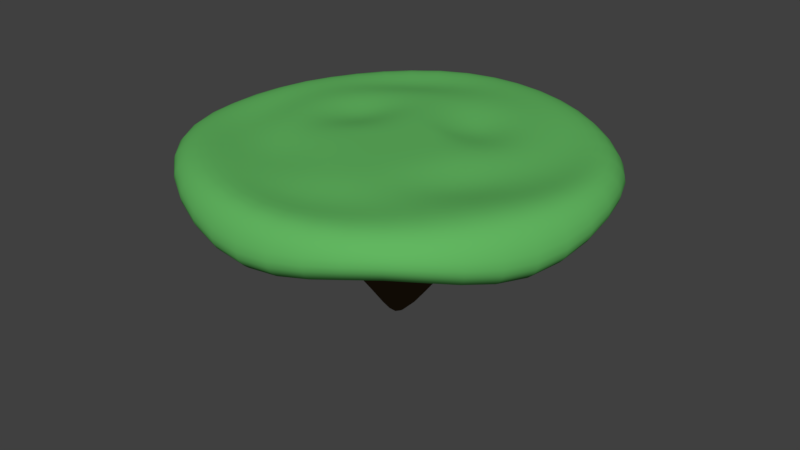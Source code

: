 # Source: Ground.blend  (saved by Blender 2.79.0; exported with 4.5.12 LTS)
import bpy
from mathutils import Matrix  # noqa: F401  (used for matrix-valued properties, if any)

bpy.ops.wm.read_factory_settings(use_empty=True)
scene = bpy.context.scene
scene.name = 'Scene'

# ---- collections
col_collection_1 = bpy.data.collections.new('Collection 1'); scene.collection.children.link(col_collection_1)

# ---- materials (node trees are filled in below, after node groups)
mat_grass = bpy.data.materials.new('Grass')
mat_grass.alpha_threshold = 0.0
mat_grass.use_transparent_shadow = False
mat_grass.diffuse_color = (0.122, 0.4672, 0.1174, 1.0)
mat_grass.roughness = 0.5
mat_ground_dirt = bpy.data.materials.new('Ground_Dirt')
mat_ground_dirt.alpha_threshold = 0.0
mat_ground_dirt.use_transparent_shadow = False
mat_ground_dirt.diffuse_color = (0.1025, 0.06588, 0.03124, 1.0)
mat_ground_dirt.roughness = 0.5
mat_ground_dirt.specular_intensity = 0.02632

# ---- material node trees

# ---- world
world_world = bpy.data.worlds.new('World'); scene.world = world_world
world_world.color = (0.05088, 0.05088, 0.05088)
world_world.use_sun_shadow = False
world_world.sun_shadow_jitter_overblur = 0.0
world_world.cycles.sampling_method = 'MANUAL'

# ---- meshes
me_circle = bpy.data.meshes.new('Circle')
me_circle.from_pydata([(-6.541e-10, 0.4459, -0.001594), (-0.2621, 0.3607, -0.001594), (-0.424, 0.1378, -0.001594), (-0.424, -0.1378, -0.001594), (-0.2621, -0.3607, -0.001594), (3.832e-08, -0.4459, -0.001594), (0.2621, -0.3607, -0.001594), (0.424, -0.1378, -0.001594), (0.424, 0.1378, -0.001594), (0.2621, 0.3607, -0.001594), (-1.134e-08, 0.08743, -0.001594), (-0.05139, 0.07074, -0.001594), (-0.08315, 0.02702, -0.001594), (-0.08315, -0.02702, -0.001594), (-0.05139, -0.07074, -0.001594), (-3.692e-09, -0.08743, -0.001594), (0.05139, -0.07074, -0.001594), (0.08315, -0.02702, -0.001594), (0.08315, 0.02702, -0.001594), (0.05139, 0.07074, -0.001594), (-0.2072, 0.2851, -0.03374), (-0.1545, 0.2127, -0.001594), (-0.1018, 0.1402, -0.001594), (-0.1648, 0.05354, -0.03374), (-0.25, 0.08123, -0.001594), (-0.3352, 0.1089, -0.001594), (0.3352, 0.1089, -0.03374), (0.25, 0.08123, -0.001594), (0.1648, 0.05354, -0.001594), (0.1018, 0.1402, -0.03374), (0.1545, 0.2127, -0.001594), (0.2072, 0.2851, -0.001594), (2.738e-08, -0.3525, -0.03374), (1.687e-08, -0.2629, -0.001594), (6.367e-09, -0.1732, -0.001594), (0.1018, -0.1402, -0.001594), (0.1545, -0.2127, -0.001594), (0.2072, -0.2851, -0.001594), (-0.1648, -0.05354, -0.001594), (-0.25, -0.08123, -0.001594), (-0.3352, -0.1089, -0.03374), (-8.779e-09, 0.1732, -0.001594), (-6.108e-09, 0.2629, -0.001594), (-3.438e-09, 0.3525, -0.001594), (0.1648, -0.05354, -0.001594), (0.25, -0.08123, -0.03374), (0.3352, -0.1089, -0.001594), (-0.1018, -0.1402, -0.001594), (-0.1545, -0.2127, -0.03374), (-0.2072, -0.2851, -0.001594), (-0.0122, -0.0168, -0.001594), (0.0122, 0.0168, -0.001594), (0.03195, 0.04397, -0.001594), (-0.03195, -0.04397, -0.001594), (-6.541e-10, 0.4459, -0.06635), (-0.2621, 0.3607, -0.06635), (-0.424, 0.1378, -0.1543), (-0.424, -0.1378, -0.06635), (-0.2621, -0.3607, -0.06635), (3.832e-08, -0.4459, -0.1543), (0.2621, -0.3607, -0.06635), (0.424, -0.1378, -0.1569), (0.424, 0.1378, -0.06635), (0.2621, 0.3607, -0.1543), (-0.4646, 0.1509, -0.122), (-0.2871, 0.3952, -0.03397), (0.2871, 0.3952, -0.122), (0.4646, 0.1509, -0.03397), (0.2871, -0.3952, -0.03397), (4.23e-08, -0.4885, -0.122), (-0.4646, -0.1509, -0.03397), (-4.002e-10, 0.4885, -0.03397), (0.4646, -0.1509, -0.1245), (-0.2871, -0.3952, -0.03397), (-6.541e-10, 0.4459, -0.06635), (-0.2621, 0.3607, -0.06635), (-0.424, 0.1378, -0.06635), (-0.424, -0.1378, -0.06635), (-0.2621, -0.3607, -0.06635), (3.832e-08, -0.4459, -0.06635), (0.2621, -0.3607, -0.06635), (0.424, -0.1378, -0.06635), (0.424, 0.1378, -0.06635), (0.2621, 0.3607, -0.06635), (-4.078e-09, 0.1582, -0.204), (-0.09296, 0.128, -0.204), (-0.1504, 0.04887, -0.204), (-0.1504, -0.04887, -0.204), (-0.09296, -0.128, -0.204), (9.748e-09, -0.1582, -0.204), (0.09296, -0.128, -0.204), (0.1504, -0.04887, -0.204), (0.1504, 0.04887, -0.204), (0.09296, 0.128, -0.204), (-5.609e-09, 0.02951, -0.4069), (-0.01734, 0.02387, -0.4069), (-0.02806, 0.009118, -0.4069), (-0.02806, -0.009118, -0.4069), (-0.01734, -0.02387, -0.4069), (-3.03e-09, -0.02951, -0.4069), (0.01734, -0.02387, -0.4069), (0.02806, -0.009118, -0.4069), (0.02806, 0.009118, -0.4069), (0.01734, 0.02387, -0.4069)], [], [(23, 12, 11, 22), (29, 19, 18, 28), (35, 16, 15, 34), (38, 13, 12, 23), (41, 10, 19, 29), (44, 17, 16, 35), (47, 14, 13, 38), (22, 11, 10, 41), (28, 18, 17, 44), (34, 15, 14, 47), (5, 32, 49, 4), (32, 33, 48, 49), (33, 34, 47, 48), (8, 26, 46, 7), (26, 27, 45, 46), (27, 28, 44, 45), (1, 20, 43, 0), (20, 21, 42, 43), (21, 22, 41, 42), (4, 49, 40, 3), (49, 48, 39, 40), (48, 47, 38, 39), (7, 46, 37, 6), (46, 45, 36, 37), (45, 44, 35, 36), (0, 43, 31, 9), (43, 42, 30, 31), (42, 41, 29, 30), (3, 40, 25, 2), (40, 39, 24, 25), (39, 38, 23, 24), (6, 37, 32, 5), (37, 36, 33, 32), (36, 35, 34, 33), (9, 31, 26, 8), (31, 30, 27, 26), (30, 29, 28, 27), (2, 25, 20, 1), (25, 24, 21, 20), (24, 23, 22, 21), (50, 16, 17, 51), (51, 17, 18, 52), (53, 15, 16, 50), (13, 53, 50, 12), (11, 51, 52, 10), (12, 50, 51, 11), (14, 15, 53, 13), (18, 19, 10, 52), (65, 55, 56, 64), (67, 62, 63, 66), (69, 59, 60, 68), (64, 56, 57, 70), (66, 63, 54, 71), (68, 60, 61, 72), (70, 57, 58, 73), (71, 54, 55, 65), (72, 61, 62, 67), (73, 58, 59, 69), (4, 73, 69, 5), (7, 72, 67, 8), (0, 71, 65, 1), (3, 70, 73, 4), (6, 68, 72, 7), (9, 66, 71, 0), (2, 64, 70, 3), (5, 69, 68, 6), (8, 67, 66, 9), (1, 65, 64, 2), (78, 77, 87, 88), (75, 74, 84, 85), (82, 81, 91, 92), (79, 78, 88, 89), (76, 75, 85, 86), (83, 82, 92, 93), (80, 79, 89, 90), (77, 76, 86, 87), (74, 83, 93, 84), (81, 80, 90, 91), (88, 87, 97, 98), (85, 84, 94, 95), (92, 91, 101, 102), (89, 88, 98, 99), (86, 85, 95, 96), (93, 92, 102, 103), (90, 89, 99, 100), (87, 86, 96, 97), (84, 93, 103, 94), (91, 90, 100, 101), (99, 98, 101, 100), (98, 97, 102, 101), (97, 96, 103, 102), (94, 103, 96, 95)])
me_circle.polygons.foreach_set('use_smooth', [True] * 92)
me_circle.polygons.foreach_set('material_index', [0, 0, 0, 0, 0, 0, 0, 0, 0, 0, 0, 0, 0, 0, 0, 0, 0, 0, 0, 0, 0, 0, 0, 0, 0, 0, 0, 0, 0, 0, 0, 0, 0, 0, 0, 0, 0, 0, 0, 0, 0, 0, 0, 0, 0, 0, 0, 0, 0, 0, 0, 0, 0, 0, 0, 0, 0, 0, 0, 0, 0, 0, 0, 0, 0, 0, 0, 0, 1, 1, 1, 1, 1, 1, 1, 1, 1, 1, 1, 1, 1, 1, 1, 1, 1, 1, 1, 1, 1, 1, 1, 1])
me_circle.materials.append(mat_grass)
me_circle.materials.append(mat_ground_dirt)
me_circle.use_remesh_preserve_volume = False
me_circle.use_remesh_preserve_attributes = False
me_circle.use_mirror_vertex_groups = False
me_circle.update()

# ---- objects
ob_ground = bpy.data.objects.new('Ground', me_circle)

# ---- transforms, parenting, visibility, modifiers, constraints
ob_ground.location = (0.0, 0.0, 0.005503)
ob_ground.lineart.crease_threshold = 0.0
_m = ob_ground.modifiers.new('Subsurf', 'SUBSURF')
_m.uv_smooth = 'PRESERVE_CORNERS'
_m.quality = 2
_m.show_only_control_edges = False

# ---- collection membership
col_collection_1.objects.link(ob_ground)

# ---- scene / render settings (as saved in the file)
scene.frame_start = 1; scene.frame_end = 250; scene.frame_set(1)
scene.render.engine = 'BLENDER_EEVEE_NEXT'
scene.render.resolution_percentage = 50
scene.render.dither_intensity = 0.0
scene.cycles.use_denoising = False
scene.cycles.samples = 128
scene.cycles.sampling_pattern = 'TABULATED_SOBOL'
scene.cycles.use_adaptive_sampling = False
scene.cycles.use_light_tree = False
scene.cycles.blur_glossy = 0.0
scene.cycles.sample_clamp_indirect = 0.0
scene.view_settings.view_transform = 'Standard'
bpy.context.view_layer.update()

# ---- added for rendering (the .blend has no active camera and no usable light): camera, sun
cam_auto = bpy.data.cameras.new('AutoCamera')
cam_auto.lens = 50.0
cam_auto.sensor_width = 36.0
cam_auto.clip_end = 1000.0
ob_auto_camera = bpy.data.objects.new('AutoCamera', cam_auto)
scene.collection.objects.link(ob_auto_camera)
ob_auto_camera.location = (1.30255, -1.56306, 0.843274)
ob_auto_camera.rotation_euler = (1.09748, -7.21219e-08, 0.694738)
scene.camera = ob_auto_camera
light_auto_sun = bpy.data.lights.new('AutoSun', 'SUN')
light_auto_sun.energy = 3.0
light_auto_sun.angle = 0.0523599
ob_auto_sun = bpy.data.objects.new('AutoSun', light_auto_sun)
scene.collection.objects.link(ob_auto_sun)
ob_auto_sun.rotation_euler = (0.872665, 0.174533, 0.523599)
bpy.context.view_layer.update()
